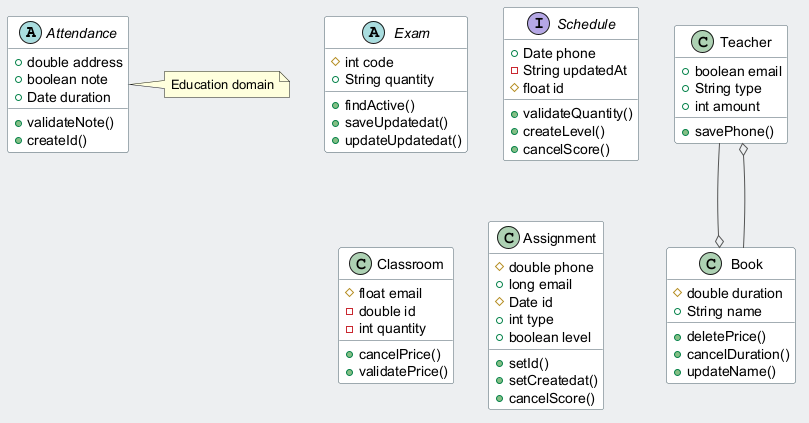

The diagram above was rendered by PlantUML. Its source (embedded in the PNG):
@startuml
skinparam backgroundColor #ECEFF1
skinparam classBackgroundColor #FFFFFF
skinparam classBorderColor #455A64
skinparam ArrowColor #555555
abstract class Attendance {
  +double address
  +boolean note
  +Date duration
  +validateNote()
  +createId()
}
class Teacher {
  +boolean email
  +String type
  +int amount
  +savePhone()
}
abstract class Exam {
  #int code
  +String quantity
  +findActive()
  +saveUpdatedat()
  +updateUpdatedat()
}
interface Schedule {
  +Date phone
  -String updatedAt
  #float id
  +validateQuantity()
  +createLevel()
  +cancelScore()
}
class Book {
  #double duration
  +String name
  +deletePrice()
  +cancelDuration()
  +updateName()
}
class Classroom {
  #float email
  -double id
  -int quantity
  +cancelPrice()
  +validatePrice()
}
class Assignment {
  #double phone
  +long email
  #Date id
  +int type
  +boolean level
  +setId()
  +setCreatedat()
  +cancelScore()
}
Book --o Teacher
Teacher --o Book
note right of Attendance : Education domain
@enduml